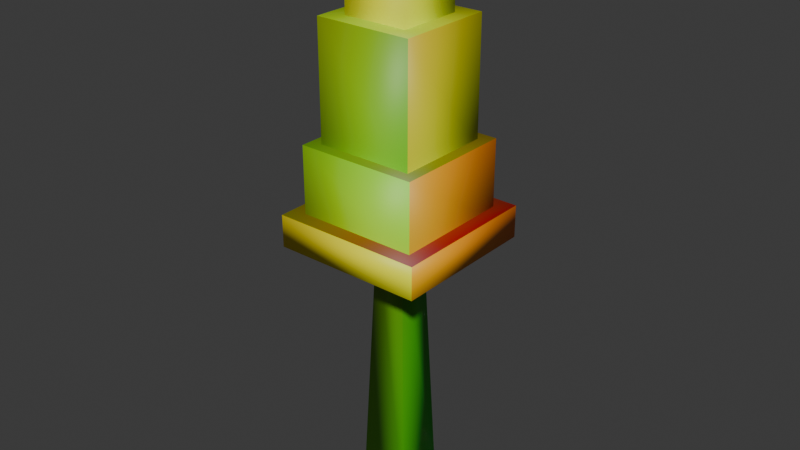 # Source: prop1.blend  (saved by Blender 4.4.32; exported with 4.5.12 LTS)
import bpy
from mathutils import Matrix  # noqa: F401  (used for matrix-valued properties, if any)

bpy.ops.wm.read_factory_settings(use_empty=True)
scene = bpy.context.scene
scene.name = 'Scene'

# ---- collections
col_collection = bpy.data.collections.new('Collection'); scene.collection.children.link(col_collection)

# ---- materials (node trees are filled in below, after node groups)
mat_material = bpy.data.materials.new('Material')

# ---- material node trees
mat_material.use_nodes = True; mat_material.node_tree.nodes.clear()
_N = mat_material.node_tree.nodes; _L = mat_material.node_tree.links
n0 = _N.new('ShaderNodeBsdfPrincipled'); n0.name = 'Principled BSDF'; n0.location = (10, 300)
n1 = _N.new('ShaderNodeOutputMaterial'); n1.name = 'Material Output'; n1.location = (300, 300)
n2 = _N.new('ShaderNodeUVMap'); n2.name = 'UV Map'; n2.location = (-510, 159)
_L.new(n0.outputs[0], n1.inputs[0])
_L.new(n2.outputs[0], n0.inputs[0])
n1.is_active_output = True

# ---- world
world_world = bpy.data.worlds.new('World'); scene.world = world_world
world_world.use_nodes = True; world_world.node_tree.nodes.clear()
_N = world_world.node_tree.nodes; _L = world_world.node_tree.links
n0 = _N.new('ShaderNodeOutputWorld'); n0.name = 'World Output'; n0.location = (300, 300)
n1 = _N.new('ShaderNodeBackground'); n1.name = 'Background'; n1.location = (10, 300)
n1.inputs[0].default_value = (0.05088, 0.05088, 0.05088, 1.0)
_L.new(n1.outputs[0], n0.inputs[0])
n0.is_active_output = True
world_world.color = (0.05088, 0.05088, 0.05088)
world_world.sun_shadow_jitter_overblur = 0.0

# ---- meshes
me_cube_004 = bpy.data.meshes.new('Cube.004')
me_cube_004.from_pydata([(-0.8413, -0.8413, 5.07), (-0.8413, -0.8413, 7.218), (-0.8413, 0.8413, 5.07), (-0.8413, 0.8413, 7.218), (0.8413, -0.8413, 5.07), (0.8413, -0.8413, 7.218), (0.8413, 0.8413, 5.07), (0.8413, 0.8413, 7.218), (-0.4462, -0.4462, -1.26), (-0.2609, -0.2609, 3.709), (-0.4462, 0.4462, -1.26), (-0.2609, 0.2609, 3.709), (0.4462, -0.4462, -1.26), (0.2609, -0.2609, 3.709), (0.4462, 0.4462, -1.26), (0.2609, 0.2609, 3.709), (-1.043, -1.043, 3.853), (-1.043, -1.043, 5.23), (-1.043, 1.043, 3.853), (-1.043, 1.043, 5.23), (1.043, -1.043, 3.853), (1.043, -1.043, 5.23), (1.043, 1.043, 3.853), (1.043, 1.043, 5.23), (-0.561, -0.561, 6.858), (-0.561, -0.561, 8.874), (-0.561, 0.561, 6.858), (-0.561, 0.561, 8.874), (0.561, -0.561, 6.858), (0.561, -0.561, 8.874), (0.561, 0.561, 6.858), (0.561, 0.561, 8.874), (-1.3, -1.3, 3.51), (-1.3, -1.3, 4.069), (-1.3, 1.3, 3.51), (-1.3, 1.3, 4.069), (1.3, -1.3, 3.51), (1.3, -1.3, 4.069), (1.3, 1.3, 3.51), (1.3, 1.3, 4.069)], [], [(0, 1, 3, 2), (2, 3, 7, 6), (6, 7, 5, 4), (4, 5, 1, 0), (7, 3, 1, 5), (8, 9, 11, 10), (10, 11, 15, 14), (14, 15, 13, 12), (12, 13, 9, 8), (10, 14, 12, 8), (16, 17, 19, 18), (18, 19, 23, 22), (22, 23, 21, 20), (20, 21, 17, 16), (23, 19, 17, 21), (24, 25, 27, 26), (26, 27, 31, 30), (30, 31, 29, 28), (28, 29, 25, 24), (31, 27, 25, 29), (32, 33, 35, 34), (34, 35, 39, 38), (38, 39, 37, 36), (36, 37, 33, 32), (34, 38, 36, 32), (39, 35, 33, 37)])
me_cube_004.polygons.foreach_set('use_smooth', [True] * 26)
_uv = me_cube_004.uv_layers.new(name='UVMap')
_uv.uv.foreach_set('vector', [0.3568, 0.7031, 0.3568, 0.4821, 0.53, 0.4821, 0.53, 0.7031, 0.7082, 0.7325, 0.7082, 0.5115, 0.8814, 0.5115, 0.8814, 0.7325, 0.535, 0.7325, 0.535, 0.5115, 0.7082, 0.5115, 0.7082, 0.7325, 0.1837, 0.7031, 0.1837, 0.4821, 0.3568, 0.4821, 0.3568, 0.7031, 0.7082, 0.7325, 0.7082, 0.9056, 0.535, 0.9056, 0.535, 0.7325, 0.535, 0.5115, 0.5541, 0.0, 0.6078, 0.0, 0.6269, 0.5115, 0.6269, 0.5115, 0.6459, 0.0, 0.6996, 0.0, 0.7187, 0.5115, 3.067e-09, 0.779, 0.01907, 0.2675, 0.07277, 0.2675, 0.09184, 0.779, 0.09184, 0.779, 0.1109, 0.2675, 0.1646, 0.2675, 0.1837, 0.779, 0.9732, 0.5115, 0.9732, 0.6033, 0.8814, 0.6033, 0.8814, 0.5115, 0.8604, 0.2146, 0.7187, 0.2146, 0.7187, -7.669e-09, 0.8604, 5.369e-08, 0.3253, 0.9178, 0.1837, 0.9178, 0.1837, 0.7031, 0.3253, 0.7031, 0.7187, 0.2146, 0.8604, 0.2146, 0.8604, 0.4292, 0.7187, 0.4292, 0.467, 0.9178, 0.3253, 0.9178, 0.3253, 0.7031, 0.467, 0.7031, 0.3983, 0.2675, 0.3983, 0.4821, 0.1837, 0.4821, 0.1837, 0.2675, 0.3983, 0.4749, 0.3983, 0.2675, 0.5137, 0.2675, 0.5137, 0.4749, 0.8604, 0.2074, 0.8604, 0.0, 0.9758, 0.0, 0.9758, 0.2074, 0.7082, 0.9399, 0.7082, 0.7325, 0.8237, 0.7325, 0.8237, 0.9399, 0.8237, 0.9399, 0.8237, 0.7325, 0.9391, 0.7325, 0.9391, 0.9399, 0.1155, 0.8944, 0.0, 0.8944, 0.0, 0.779, 0.1155, 0.779, 0.5246, 0.9707, 0.467, 0.9707, 0.467, 0.7031, 0.5246, 0.7031, 0.918, 0.4749, 0.8604, 0.4749, 0.8604, 0.2074, 0.918, 0.2074, 0.918, 0.2074, 0.9755, 0.2074, 0.9755, 0.4749, 0.918, 0.4749, 0.9967, 1.0, 0.9391, 1.0, 0.9391, 0.7325, 0.9967, 0.7325, 0.2675, 0.2675, 0.0, 0.2675, 0.0, 0.0, 0.2675, 0.0, 0.535, 2.813e-08, 0.535, 0.2675, 0.2675, 0.2675, 0.2675, 7.929e-09])
me_cube_004.materials.append(mat_material)
me_cube_004.update()

# ---- objects
ob_cube_002 = bpy.data.objects.new('Cube.002', me_cube_004)

# ---- transforms, parenting, visibility, modifiers, constraints
ob_cube_002.location = (0.0, 0.0, 0.0)

# ---- collection membership
col_collection.objects.link(ob_cube_002)

# ---- scene / render settings (as saved in the file)
scene.frame_start = 1; scene.frame_end = 250; scene.frame_set(1)
scene.render.engine = 'BLENDER_EEVEE_NEXT'
bpy.context.view_layer.update()

# ---- added for rendering (the .blend has no active camera and no usable light): camera, sun
cam_auto = bpy.data.cameras.new('AutoCamera')
cam_auto.lens = 50.0
cam_auto.sensor_width = 36.0
cam_auto.clip_end = 1000.0
ob_auto_camera = bpy.data.objects.new('AutoCamera', cam_auto)
scene.collection.objects.link(ob_auto_camera)
ob_auto_camera.location = (9.97344, -11.9681, 11.7857)
ob_auto_camera.rotation_euler = (1.09748, -7.21219e-08, 0.694738)
scene.camera = ob_auto_camera
light_auto_sun = bpy.data.lights.new('AutoSun', 'SUN')
light_auto_sun.energy = 3.0
light_auto_sun.angle = 0.0523599
ob_auto_sun = bpy.data.objects.new('AutoSun', light_auto_sun)
scene.collection.objects.link(ob_auto_sun)
ob_auto_sun.rotation_euler = (0.872665, 0.174533, 0.523599)
bpy.context.view_layer.update()
